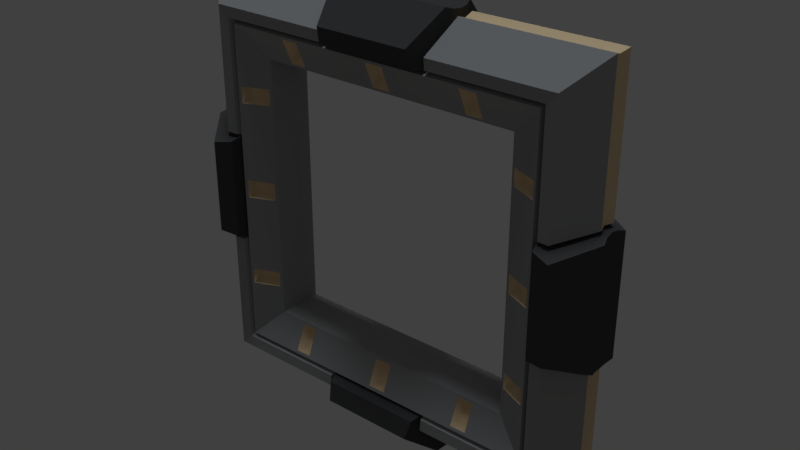 # Source: WaypointSquareS.blend  (saved by Blender 2.78.0; exported with 4.5.12 LTS)
import bpy
from mathutils import Matrix  # noqa: F401  (used for matrix-valued properties, if any)

bpy.ops.wm.read_factory_settings(use_empty=True)
scene = bpy.context.scene
scene.name = 'Scene'

# ---- collections
col_collection_1 = bpy.data.collections.new('Collection 1'); scene.collection.children.link(col_collection_1)

# ---- materials (node trees are filled in below, after node groups)
mat_material = bpy.data.materials.new('Material')
mat_material.alpha_threshold = 0.0
mat_material.use_transparent_shadow = False
mat_material.diffuse_color = (0.3588, 0.3588, 0.3588, 1.0)
mat_material.roughness = 0.5
mat_material.line_color = (0.0, 0.0, 0.0, 1.0)
mat_material_002 = bpy.data.materials.new('Material.002')
mat_material_002.alpha_threshold = 0.0
mat_material_002.use_transparent_shadow = False
mat_material_002.diffuse_color = (0.06998, 0.06998, 0.06998, 1.0)
mat_material_002.roughness = 0.5
mat_material_001 = bpy.data.materials.new('Material.001')
mat_material_001.alpha_threshold = 0.0
mat_material_001.use_transparent_shadow = False
mat_material_001.diffuse_color = (0.8412, 0.6316, 0.3831, 1.0)
mat_material_001.roughness = 0.5

# ---- material node trees

# ---- world
world_world = bpy.data.worlds.new('World'); scene.world = world_world
world_world.use_nodes = True; world_world.node_tree.nodes.clear()
_N = world_world.node_tree.nodes; _L = world_world.node_tree.links
n0 = _N.new('ShaderNodeOutputWorld'); n0.name = 'World Output'; n0.location = (300, 300)
n1 = _N.new('ShaderNodeBackground'); n1.name = 'Background'; n1.location = (10, 300)
n1.inputs[0].default_value = (0.05088, 0.05088, 0.05088, 1.0)
_L.new(n1.outputs[0], n0.inputs[0])
n0.is_active_output = True
world_world.color = (0.05088, 0.05088, 0.05088)
world_world.use_sun_shadow = False
world_world.sun_shadow_jitter_overblur = 0.0
world_world.cycles.sampling_method = 'MANUAL'

# ---- lights
light_hemi_001 = bpy.data.lights.new('Hemi.001', 'SUN')
light_hemi_001.color = (1.0, 0.7472, 0.5596)
light_hemi_001.transmission_factor = 0.0
light_hemi_001.angle = 0.1993
light_hemi_001.energy = 0.1
light_hemi_001.shadow_buffer_clip_start = 0.5
light_hemi_001.shadow_soft_size = 0.1
light_hemi_001.shadow_cascade_max_distance = 1000.0
light_hemi = bpy.data.lights.new('Hemi', 'SUN')
light_hemi.color = (0.8322, 0.9111, 1.0)
light_hemi.transmission_factor = 0.0
light_hemi.angle = 0.1993
light_hemi.energy = 1.0
light_hemi.shadow_buffer_clip_start = 0.5
light_hemi.shadow_soft_size = 0.1
light_hemi.shadow_cascade_max_distance = 1000.0

# ---- meshes
me_cube_004 = bpy.data.meshes.new('Cube.004')
me_cube_004.from_pydata([(0.6526, 0.6526, -0.1436), (1.111, 1.111, -0.06999), (0.9393, 0.9393, -0.2486), (1.111, 1.111, 0.06999), (0.6526, 0.6526, 0.1436), (0.9393, 0.9393, 0.2486), (-0.6526, 0.6526, -0.1436), (-1.111, 1.111, -0.06999), (-0.9393, 0.9393, -0.2486), (-1.111, 1.111, 0.06999), (-0.6526, 0.6526, 0.1436), (-0.9393, 0.9393, 0.2486), (0.6526, -0.6526, -0.1436), (1.111, -1.111, -0.06999), (0.9393, -0.9393, -0.2486), (1.111, -1.111, 0.06999), (0.6526, -0.6526, 0.1436), (0.9393, -0.9393, 0.2486), (-0.6526, -0.6526, -0.1436), (-1.111, -1.111, -0.06999), (-0.9393, -0.9393, -0.2486), (-1.111, -1.111, 0.06999), (-0.6526, -0.6526, 0.1436), (-0.9393, -0.9393, 0.2486)], [], [(0, 6, 8, 2), (2, 8, 7, 1), (4, 10, 6, 0), (3, 9, 11, 5), (15, 21, 19, 13), (5, 11, 10, 4), (2, 14, 12, 0), (1, 13, 14, 2), (0, 12, 16, 4), (5, 17, 15, 3), (4, 16, 17, 5), (18, 20, 8, 6), (20, 19, 7, 8), (22, 18, 6, 10), (21, 23, 11, 9), (3, 15, 13, 1), (23, 22, 10, 11), (14, 20, 18, 12), (13, 19, 20, 14), (12, 18, 22, 16), (17, 23, 21, 15), (19, 21, 9, 7), (16, 22, 23, 17), (1, 7, 9, 3)])
_uv = me_cube_004.uv_layers.new(name='UVMap')
_uv.uv.foreach_set('vector', [0.0, 0.0, 0.0, 0.0, 0.0, 0.0, 0.0, 0.0, 0.0, 0.0, 0.0, 0.0, 0.0, 0.0, 0.0, 0.0, 0.0, 0.0, 0.0, 0.0, 0.0, 0.0, 0.0, 0.0, 0.0, 0.0, 0.0, 0.0, 0.0, 0.0, 0.0, 0.0, 0.0, 0.0, 0.0, 0.0, 0.0, 0.0, 0.0, 0.0, 0.0, 0.0, 0.0, 0.0, 0.0, 0.0, 0.0, 0.0, 0.0, 0.0, 0.0, 0.0, 0.0, 0.0, 0.0, 0.0, 0.0, 0.0, 0.0, 0.0, 0.0, 0.0, 0.0, 0.0, 0.0, 0.0, 0.0, 0.0, 0.0, 0.0, 0.0, 0.0, 0.0, 0.0, 0.0, 0.0, 0.0, 0.0, 0.0, 0.0, 0.0, 0.0, 0.0, 0.0, 0.0, 0.0, 0.0, 0.0, 0.0, 0.0, 0.0, 0.0, 0.0, 0.0, 0.0, 0.0, 0.0, 0.0, 0.0, 0.0, 0.0, 0.0, 0.0, 0.0, 0.0, 0.0, 0.0, 0.0, 0.0, 0.0, 0.0, 0.0, 0.0, 0.0, 0.0, 0.0, 0.0, 0.0, 0.0, 0.0, 0.0, 0.0, 0.0, 0.0, 0.0, 0.0, 0.0, 0.0, 0.0, 0.0, 0.0, 0.0, 0.0, 0.0, 0.0, 0.0, 0.0, 0.0, 0.0, 0.0, 0.0, 0.0, 0.0, 0.0, 0.0, 0.0, 0.0, 0.0, 0.0, 0.0, 0.0, 0.0, 0.0, 0.0, 0.0, 0.0, 0.0, 0.0, 0.0, 0.0, 0.0, 0.0, 0.0, 0.0, 0.0, 0.0, 0.0, 0.0, 0.0, 0.0, 0.0, 0.0, 0.0, 0.0, 0.0, 0.0, 0.0, 0.0, 0.0, 0.0, 0.0, 0.0, 0.0, 0.0, 0.0, 0.0, 0.0, 0.0, 0.0, 0.0, 0.0, 0.0])
me_cube_004.use_remesh_preserve_volume = False
me_cube_004.use_remesh_preserve_attributes = False
me_cube_004.use_mirror_vertex_groups = False
me_cube_004.update()
me_cube = bpy.data.meshes.new('Cube')
me_cube.from_pydata([(1.06, 1.06, 0.0), (0.5163, 0.7388, 0.09815), (0.9298, 0.9298, 0.2011), (0.8735, 0.8735, 0.1949), (1.077, 1.077, 0.04856), (0.5162, 0.8272, 0.1369), (0.8562, 0.8562, 0.1593), (0.6535, 0.6535, 0.0), (0.0, 0.8469, 0.1876), (0.0, 0.6884, 0.118), (0.2816, 0.908, 0.158), (0.3238, 1.03, 0.0), (0.2816, 0.8563, 0.1593), (0.4779, 0.7388, 0.09814), (0.3238, 1.036, 0.05505), (0.4779, 0.8272, 0.1369), (0.0, 1.115, 0.08368), (0.2816, 0.6537, 0.0), (0.243, 0.9697, 0.2612), (0.3213, 1.102, 0.0428), (0.2591, 0.8772, 0.2322), (0.3077, 1.115, 0.08368), (0.345, 1.077, 0.04856), (0.2901, 0.9298, 0.2011), (0.3445, 1.06, 0.0), (0.2884, 0.8735, 0.1949), (0.3278, 1.098, 0.0), (0.0, 0.8772, 0.2322), (0.0, 0.9697, 0.2612), (0.6881, 0.6881, 0.118), (0.8469, 0.8469, 0.1876), (0.0, 0.7399, 0.09854), (0.0, 0.8264, 0.1365), (0.02395, 0.7398, 0.09855), (0.02393, 0.8264, 0.1365), (0.2816, 0.6883, 0.118), (0.2816, 0.8469, 0.1876), (0.0, 0.6538, 0.0), (0.5392, 0.7023, 0.1242), (0.5392, 0.8328, 0.1814), (0.0, 0.8563, 0.1593), (0.4549, 0.7024, 0.1242), (0.4549, 0.8328, 0.1814), (0.0, 0.7035, 0.1246), (0.04685, 0.7033, 0.1246), (0.04685, 0.8319, 0.181), (0.0, 0.8319, 0.181), (0.0, 1.102, 0.0428), (0.0, 1.098, 0.0)], [], [(25, 12, 6, 3), (23, 25, 3, 2), (24, 22, 4, 0), (13, 1, 5, 15), (22, 23, 2, 4), (17, 7, 29, 35), (36, 30, 6, 12), (8, 36, 12, 40), (37, 17, 35, 9), (16, 28, 18, 21), (28, 27, 20, 18), (14, 11, 19, 21), (12, 10, 18, 20), (10, 14, 21, 18), (40, 12, 20, 27), (14, 10, 23, 22), (11, 14, 22, 24), (10, 12, 25, 23), (33, 31, 43, 44), (19, 11, 26), (39, 38, 29, 30), (41, 42, 36, 35), (38, 41, 35, 29), (42, 39, 30, 36), (45, 44, 35, 36), (5, 1, 38, 39), (13, 15, 42, 41), (1, 13, 41, 38), (15, 5, 39, 42), (32, 34, 45, 46), (34, 33, 44, 45), (31, 33, 34, 32), (46, 45, 36, 8), (35, 44, 43, 9), (19, 26, 48, 47), (21, 19, 47, 16)])
me_cube.polygons.foreach_set('use_smooth', [True] * 36)
me_cube.polygons.foreach_set('material_index', [0, 0, 2, 2, 0, 0, 0, 0, 0, 1, 1, 1, 1, 1, 1, 0, 2, 0, 2, 1, 0, 0, 0, 0, 0, 2, 2, 2, 2, 2, 2, 2, 0, 0, 1, 1])
_k = set([(0, 4), (2, 3), (2, 4), (2, 23), (3, 6), (3, 25), (4, 22), (6, 12), (6, 30), (7, 29), (8, 36), (9, 35), (10, 12), (10, 14), (10, 23), (11, 14), (11, 19), (12, 20), (12, 25), (12, 40), (14, 22), (16, 21), (18, 20), (18, 21), (18, 28), (19, 21), (19, 26), (20, 27), (22, 23), (22, 24), (23, 25), (29, 30), (29, 35), (30, 36), (38, 39), (38, 41), (39, 42), (41, 42), (43, 44), (44, 45), (45, 46)])
me_cube.attributes.new('sharp_edge', 'BOOLEAN', 'EDGE').data.foreach_set('value', [ (min(e.vertices), max(e.vertices)) in _k for e in me_cube.edges])
_uv = me_cube.uv_layers.new(name='UVMap')
_uv.uv.foreach_set('vector', [0.08084, 0.9879, 0.08912, 0.9899, 0.09658, 0.8684, 0.08844, 0.8642, 0.07005, 0.9828, 0.08084, 0.9879, 0.08844, 0.8642, 0.07475, 0.8494, 0.0176, 0.9767, 0.0279, 0.972, 0.01875, 0.8147, 0.006086, 0.8199, 0.1043, 0.7923, 0.09788, 0.7931, 0.09914, 0.7778, 0.1055, 0.7771, 0.0279, 0.972, 0.07005, 0.9828, 0.07475, 0.8494, 0.01875, 0.8147, 0.1532, 0.8354, 0.06339, 0.8345, 0.05533, 0.8047, 0.1535, 0.8057, 0.1537, 0.7658, 0.01856, 0.7641, 0.01642, 0.757, 0.1538, 0.7587, 0.1717, 0.8309, 0.2391, 0.824, 0.2399, 0.8311, 0.1725, 0.838, 0.1716, 0.7581, 0.239, 0.7605, 0.238, 0.7899, 0.1705, 0.7875, 0.215, 0.9613, 0.154, 0.965, 0.1584, 0.9106, 0.2012, 0.8964, 0.154, 0.965, 0.128, 0.9618, 0.1387, 0.8978, 0.1584, 0.9106, 0.1968, 0.8788, 0.2079, 0.8704, 0.208, 0.8903, 0.2012, 0.8964, 0.1405, 0.8748, 0.1548, 0.8795, 0.1584, 0.9106, 0.1387, 0.8978, 0.1548, 0.8795, 0.1968, 0.8788, 0.2012, 0.8964, 0.1584, 0.9106, 0.1093, 0.9587, 0.1209, 0.8891, 0.1387, 0.8978, 0.128, 0.9618, 0.0328, 0.9806, 0.0686, 0.9927, 0.07005, 0.9828, 0.0279, 0.972, 0.01997, 0.9853, 0.0328, 0.9806, 0.0279, 0.972, 0.0176, 0.9767, 0.0686, 0.9927, 0.08068, 0.9983, 0.08084, 0.9879, 0.07005, 0.9828, 0.1736, 0.8005, 0.1688, 0.8001, 0.1703, 0.791, 0.1817, 0.792, 0.208, 0.8903, 0.2079, 0.8704, 0.2165, 0.885, 0.09077, 0.7687, 0.09003, 0.8015, 0.05533, 0.8047, 0.01856, 0.7641, 0.1129, 0.8015, 0.1131, 0.7689, 0.1537, 0.7658, 0.1535, 0.8057, 0.09003, 0.8015, 0.1129, 0.8015, 0.1535, 0.8057, 0.05533, 0.8047, 0.1131, 0.7689, 0.09077, 0.7687, 0.01856, 0.7641, 0.1537, 0.7658, 0.1832, 0.8255, 0.1817, 0.792, 0.238, 0.7899, 0.2391, 0.824, 0.09914, 0.7778, 0.09788, 0.7931, 0.09003, 0.8015, 0.09077, 0.7687, 0.1043, 0.7923, 0.1055, 0.7771, 0.1131, 0.7689, 0.1129, 0.8015, 0.09788, 0.7931, 0.1043, 0.7923, 0.1129, 0.8015, 0.09003, 0.8015, 0.1055, 0.7771, 0.09914, 0.7778, 0.09077, 0.7687, 0.1131, 0.7689, 0.1689, 0.8185, 0.1734, 0.8179, 0.1832, 0.8255, 0.1712, 0.8274, 0.1734, 0.8179, 0.1736, 0.8005, 0.1817, 0.792, 0.1832, 0.8255, 0.1688, 0.8001, 0.1736, 0.8005, 0.1734, 0.8179, 0.1689, 0.8185, 0.1712, 0.8274, 0.1832, 0.8255, 0.2391, 0.824, 0.1717, 0.8309, 0.238, 0.7899, 0.1817, 0.792, 0.1703, 0.791, 0.1705, 0.7875, 0.208, 0.8903, 0.2165, 0.885, 0.235, 0.9564, 0.2258, 0.9587, 0.2012, 0.8964, 0.208, 0.8903, 0.2258, 0.9587, 0.215, 0.9613])
me_cube.materials.append(mat_material)
me_cube.materials.append(mat_material_002)
me_cube.materials.append(mat_material_001)
me_cube.use_remesh_preserve_volume = False
me_cube.use_remesh_preserve_attributes = False
me_cube.use_mirror_vertex_groups = False
me_cube.update()

# ---- objects
ob_empty = bpy.data.objects.new('Empty', None)
ob_waypointsquares_collider = bpy.data.objects.new('WaypointSquareS_Collider', me_cube_004)
ob_hemi_001 = bpy.data.objects.new('Hemi.001', light_hemi_001)
ob_hemi = bpy.data.objects.new('Hemi', light_hemi)
ob_waypointsquares = bpy.data.objects.new('WaypointSquareS', me_cube)

# ---- transforms, parenting, visibility, modifiers, constraints
ob_empty.location = (0.0, 0.0, 0.0)
ob_empty.rotation_euler = (-0.0, 0.7854, 0.0)
ob_empty.empty_image_offset = (0.0, 0.0)
ob_empty.hide_viewport = True
ob_empty.lineart.crease_threshold = 0.0
ob_waypointsquares_collider.location = (0.0, 0.0, 0.0)
ob_waypointsquares_collider.rotation_euler = (1.571, -2.22e-16, 2.22e-16)
ob_waypointsquares_collider.lock_rotations_4d = False
ob_waypointsquares_collider.empty_display_type = 'ARROWS'
ob_waypointsquares_collider.hide_render = True
ob_waypointsquares_collider.display_type = 'WIRE'
ob_waypointsquares_collider.show_all_edges = True
ob_waypointsquares_collider.lineart.crease_threshold = 0.0
ob_hemi_001.location = (0.0, 0.0, 0.0)
ob_hemi_001.rotation_euler = (3.142, -0.0, 0.0)
ob_hemi_001.hide_viewport = True
ob_hemi_001.lineart.crease_threshold = 0.0
ob_hemi.location = (0.0, 0.0, 0.0)
ob_hemi.hide_viewport = True
ob_hemi.lineart.crease_threshold = 0.0
ob_waypointsquares.location = (0.0, 0.0, 0.0)
ob_waypointsquares.rotation_euler = (1.571, -2.22e-16, 2.22e-16)
ob_waypointsquares.lock_rotations_4d = False
ob_waypointsquares.empty_display_type = 'ARROWS'
ob_waypointsquares.lineart.crease_threshold = 0.0
_m = ob_waypointsquares.modifiers.new('Mirror.001', 'MIRROR')
_m.use_clip = True
_m.mirror_object = ob_empty
_m = ob_waypointsquares.modifiers.new('Mirror', 'MIRROR')
_m.use_axis = (True, True, True)
_m.use_clip = True
_m = ob_waypointsquares.modifiers.new('EdgeSplit', 'EDGE_SPLIT')
_m.use_edge_angle = False

# ---- collection membership
col_collection_1.objects.link(ob_empty)
col_collection_1.objects.link(ob_waypointsquares_collider)
col_collection_1.objects.link(ob_hemi_001)
col_collection_1.objects.link(ob_hemi)
col_collection_1.objects.link(ob_waypointsquares)

# ---- scene / render settings (as saved in the file)
scene.frame_start = 1; scene.frame_end = 250; scene.frame_set(0)
scene.render.engine = 'BLENDER_EEVEE_NEXT'
scene.render.dither_intensity = 0.0
scene.render.bake_margin = 8
scene.cycles.feature_set = 'EXPERIMENTAL'
scene.cycles.use_denoising = False
scene.cycles.samples = 576
scene.cycles.sampling_pattern = 'TABULATED_SOBOL'
scene.cycles.light_sampling_threshold = 0.0
scene.cycles.use_adaptive_sampling = False
scene.cycles.use_light_tree = False
scene.cycles.blur_glossy = 0.0
scene.cycles.sample_clamp_indirect = 0.0
scene.view_settings.view_transform = 'Standard'
bpy.context.view_layer.update()

# ---- added for rendering (the .blend has no active camera): camera
cam_auto = bpy.data.cameras.new('AutoCamera')
cam_auto.lens = 50.0
cam_auto.sensor_width = 36.0
cam_auto.clip_end = 1000.0
ob_auto_camera = bpy.data.objects.new('AutoCamera', cam_auto)
scene.collection.objects.link(ob_auto_camera)
ob_auto_camera.location = (2.95845, -3.55013, 2.36676)
ob_auto_camera.rotation_euler = (1.09748, -7.21219e-08, 0.694738)
scene.camera = ob_auto_camera
bpy.context.view_layer.update()
